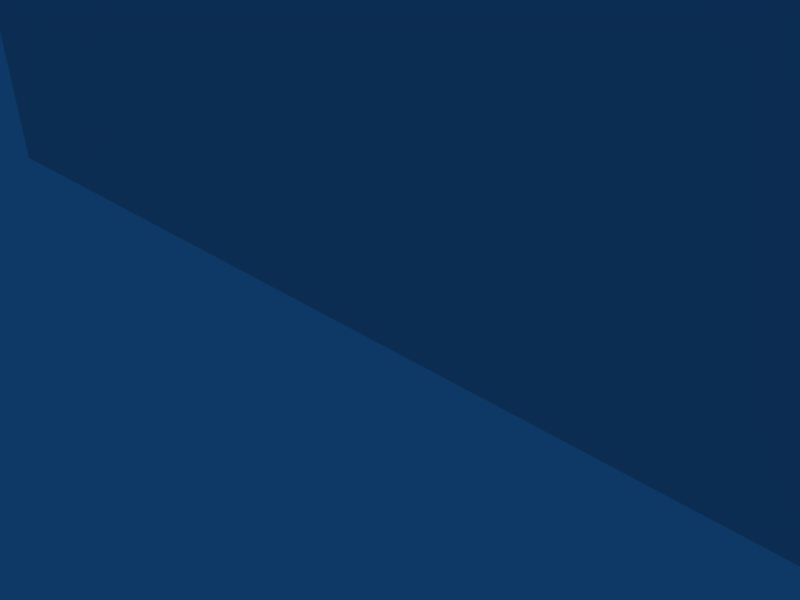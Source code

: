 # Source: ruins_house7.blend  (saved by Blender 2.49.2; exported with 4.5.12 LTS)
import bpy
from mathutils import Matrix  # noqa: F401  (used for matrix-valued properties, if any)

bpy.ops.wm.read_factory_settings(use_empty=True)
scene = bpy.context.scene
scene.name = 'Scene'

# ---- collections
col_collection_1 = bpy.data.collections.new('Collection 1'); scene.collection.children.link(col_collection_1)

# ---- materials (node trees are filled in below, after node groups)
mat_material = bpy.data.materials.new('Material')
mat_material.alpha_threshold = 0.0
mat_material.roughness = 0.5
mat_material.line_color = (0.0, 0.0, 0.0, 1.0)

# ---- material node trees

# ---- world
world_world = bpy.data.worlds.new('World'); scene.world = world_world
world_world.color = (0.05656, 0.2208, 0.4)
world_world.use_sun_shadow = False
world_world.sun_shadow_jitter_overblur = 0.0
world_world.cycles.sampling_method = 'MANUAL'
world_world.cycles.sample_map_resolution = 256

# ---- cameras
cam_camera = bpy.data.cameras.new('Camera')
cam_camera.passepartout_alpha = 0.2
cam_camera.clip_end = 100.0
cam_camera.lens = 35.0
cam_camera.ortho_scale = 7.314
cam_camera.show_passepartout = False
cam_camera.show_safe_areas = True
cam_camera.dof.focus_distance = 0.0
cam_camera.dof.aperture_fstop = 128.0

# ---- lights
light_spot = bpy.data.lights.new('Spot', 'POINT')
light_spot.transmission_factor = 0.0
light_spot.cutoff_distance = 30.0
light_spot.energy = 100.0
light_spot.shadow_buffer_clip_start = 1.001
light_spot.shadow_soft_size = 1.0
light_spot.shadow_maximum_resolution = 0.006
light_spot.use_absolute_resolution = True
light_spot.cycles.use_multiple_importance_sampling = False

# ---- meshes
me_cube = bpy.data.meshes.new('Cube')
me_cube.from_pydata([(9.969, 1.0, -1.0), (9.969, -1.0, -1.0), (-4.315, -1.0, -1.0), (-4.315, 1.0, -1.0), (9.969, 1.0, 8.068), (9.969, -1.0, 8.068), (-4.315, -1.0, 8.068), (-4.315, 1.0, 8.068), (-5.387, 1.0, 7.473), (-5.387, -1.0, 7.473), (-5.387, 1.0, -1.0), (-5.387, -1.0, -1.0), (-7.239, -1.0, -1.0), (-7.239, 1.0, -1.0), (-7.239, -1.0, 4.812), (-7.239, 1.0, 4.812), (-9.189, 1.0, 2.82), (-9.189, -1.0, 2.82), (-9.189, 1.0, -1.0), (-9.189, -1.0, -1.0), (-11.33, -1.0, -1.0), (-11.33, 1.0, -1.0), (-11.33, -1.0, 3.331), (-11.33, 1.0, 3.331), (-12.33, 1.0, 3.331), (-12.33, -1.0, 3.331), (-12.33, 1.0, -1.0), (-12.33, -1.0, -1.0), (-12.33, 4.123, -1.0), (-12.33, 4.123, 2.574), (-11.33, 4.123, 2.574), (-11.33, 4.123, -1.0), (-11.33, 10.9, -1.0), (-11.33, 10.9, 4.097), (-12.33, 10.9, 4.097), (-12.33, 10.9, -1.0), (-12.33, 16.39, -1.0), (-12.33, 16.39, 1.191), (-11.33, 16.39, 1.191), (-11.33, 16.39, -1.0), (-11.33, 26.29, -1.0), (-11.33, 26.29, 0.8287), (-12.33, 26.29, 0.8287), (-12.33, 26.29, -1.0), (-12.33, 35.95, -1.0), (-12.33, 35.95, 1.64), (-11.33, 35.95, 1.64), (-11.33, 35.95, -1.0), (10.77, -1.0, 8.068), (10.77, 1.0, 8.068), (10.77, -1.0, -1.0), (10.77, 1.0, -1.0), (10.77, 48.07, -1.0), (10.77, 48.07, 8.068), (9.969, 48.07, 8.068), (9.969, 48.07, -1.0), (9.969, 50.07, -1.0), (9.969, 50.07, 8.068), (10.77, 50.07, 8.068), (10.77, 50.07, -1.0), (8.569, 50.07, 6.367), (8.569, 50.07, -1.0), (8.569, 48.07, -1.0), (8.569, 48.07, 6.367), (6.336, 48.07, 6.431), (6.336, 48.07, -1.0), (6.336, 50.07, -1.0), (6.336, 50.07, 6.431), (3.208, 50.07, 4.044), (3.208, 50.07, -1.0), (3.208, 48.07, -1.0), (3.208, 48.07, 4.044), (0.8646, 48.07, 4.421), (0.8646, 48.07, -1.0), (0.8646, 50.07, -1.0), (0.8646, 50.07, 4.421), (-1.221, 50.07, 1.782), (-1.221, 50.07, -1.0), (-1.221, 48.07, -1.0), (-1.221, 48.07, 1.782), (7.929, 1.0, -1.0), (5.888, 1.0, -1.0), (3.847, 1.0, -1.0), (1.807, 1.0, -1.0), (-0.2336, 1.0, -1.0), (-2.274, 1.0, -1.0), (7.929, -1.0, -1.0), (5.888, -1.0, -1.0), (3.847, -1.0, -1.0), (1.807, -1.0, -1.0), (-0.2336, -1.0, -1.0), (-2.274, -1.0, -1.0), (7.929, 1.0, 7.171), (5.888, 1.0, 6.307), (3.847, 1.0, 7.432), (1.807, 1.0, 6.82), (-0.2336, 1.0, 8.068), (-2.274, 1.0, 9.235), (7.929, -1.0, 7.171), (5.888, -1.0, 6.307), (3.847, -1.0, 7.432), (1.807, -1.0, 6.82), (-0.2336, -1.0, 8.068), (-2.274, -1.0, 9.235), (9.969, 6.23, -1.0), (9.969, 11.46, -1.0), (9.969, 16.69, -1.0), (9.969, 21.92, -1.0), (9.969, 27.15, -1.0), (9.969, 32.38, -1.0), (9.969, 37.61, -1.0), (9.969, 42.84, -1.0), (10.77, 6.23, -1.0), (10.77, 11.46, -1.0), (10.77, 16.69, -1.0), (10.77, 21.92, -1.0), (10.77, 27.15, -1.0), (10.77, 32.38, -1.0), (10.77, 37.61, -1.0), (10.77, 42.84, -1.0), (10.77, 6.23, 11.93), (10.77, 11.46, 10.49), (10.77, 16.69, 8.068), (10.77, 21.92, 10.13), (10.77, 27.15, 8.898), (10.77, 32.38, 6.608), (10.77, 37.61, 7.302), (10.77, 42.84, 7.77), (9.969, 6.23, 11.93), (9.969, 11.46, 10.49), (9.969, 16.69, 8.068), (9.969, 21.92, 10.13), (9.969, 27.15, 8.898), (9.969, 32.38, 6.608), (9.969, 37.61, 7.302), (9.969, 42.84, 7.77)], [], [(6, 7, 8, 9), (7, 3, 10, 8), (2, 6, 9, 11), (3, 2, 11, 10), (10, 11, 12, 13), (11, 9, 14, 12), (8, 10, 13, 15), (9, 8, 15, 14), (14, 15, 16, 17), (15, 13, 18, 16), (12, 14, 17, 19), (13, 12, 19, 18), (18, 19, 20, 21), (19, 17, 22, 20), (16, 18, 21, 23), (17, 16, 23, 22), (22, 23, 24, 25), (20, 22, 25, 27), (21, 20, 27, 26), (27, 25, 24, 26), (26, 24, 29, 28), (21, 26, 28, 31), (24, 23, 30, 29), (23, 21, 31, 30), (30, 31, 32, 33), (29, 30, 33, 34), (31, 28, 35, 32), (28, 29, 34, 35), (35, 34, 37, 36), (32, 35, 36, 39), (34, 33, 38, 37), (33, 32, 39, 38), (38, 39, 40, 41), (37, 38, 41, 42), (39, 36, 43, 40), (36, 37, 42, 43), (43, 42, 45, 44), (40, 43, 44, 47), (42, 41, 46, 45), (41, 40, 47, 46), (46, 47, 44, 45), (4, 5, 48, 49), (5, 1, 50, 48), (1, 0, 51, 50), (51, 49, 48, 50), (54, 53, 58, 57), (53, 52, 59, 58), (52, 55, 56, 59), (56, 57, 58, 59), (56, 55, 62, 61), (57, 56, 61, 60), (54, 57, 60, 63), (55, 54, 63, 62), (62, 63, 64, 65), (63, 60, 67, 64), (60, 61, 66, 67), (61, 62, 65, 66), (66, 65, 70, 69), (67, 66, 69, 68), (64, 67, 68, 71), (65, 64, 71, 70), (70, 71, 72, 73), (71, 68, 75, 72), (68, 69, 74, 75), (69, 70, 73, 74), (74, 73, 78, 77), (75, 74, 77, 76), (72, 75, 76, 79), (73, 72, 79, 78), (78, 79, 76, 77), (80, 0, 1, 86), (86, 87, 81, 80), (87, 88, 82, 81), (88, 89, 83, 82), (89, 90, 84, 83), (90, 91, 85, 84), (91, 2, 3, 85), (4, 92, 98, 5), (92, 93, 99, 98), (93, 94, 100, 99), (94, 95, 101, 100), (95, 96, 102, 101), (96, 97, 103, 102), (97, 7, 6, 103), (5, 98, 86, 1), (98, 99, 87, 86), (99, 100, 88, 87), (100, 101, 89, 88), (101, 102, 90, 89), (102, 103, 91, 90), (103, 6, 2, 91), (0, 80, 92, 4), (80, 81, 93, 92), (81, 82, 94, 93), (82, 83, 95, 94), (83, 84, 96, 95), (84, 85, 97, 96), (85, 3, 7, 97), (0, 104, 112, 51), (104, 105, 113, 112), (105, 106, 114, 113), (106, 107, 115, 114), (107, 108, 116, 115), (108, 109, 117, 116), (109, 110, 118, 117), (110, 111, 119, 118), (111, 55, 52, 119), (51, 112, 120, 49), (112, 113, 121, 120), (113, 114, 122, 121), (114, 115, 123, 122), (115, 116, 124, 123), (116, 117, 125, 124), (117, 118, 126, 125), (118, 119, 127, 126), (119, 52, 53, 127), (49, 120, 128, 4), (120, 121, 129, 128), (121, 122, 130, 129), (122, 123, 131, 130), (123, 124, 132, 131), (124, 125, 133, 132), (125, 126, 134, 133), (126, 127, 135, 134), (127, 53, 54, 135), (104, 0, 4, 128), (128, 129, 105, 104), (129, 130, 106, 105), (130, 131, 107, 106), (131, 132, 108, 107), (132, 133, 109, 108), (133, 134, 110, 109), (134, 135, 111, 110), (135, 54, 55, 111)])
_uv = me_cube.uv_layers.new(name='UVTex')
_uv.uv.foreach_set('vector', [0.139, 0.02772, 0.139, 0.03817, 0.1249, 0.03817, 0.1249, 0.02772, 0.5695, 0.4754, 0.5695, 0.3294, 0.5868, 0.3294, 0.5868, 0.4659, 0.2936, 0.7884, 0.2936, 0.9484, 0.3125, 0.9379, 0.3125, 0.7884, 0.9559, 0.1759, 0.8321, 0.1759, 0.8321, 0.05212, 0.9559, 0.05212, 0.9559, 0.1759, 0.8321, 0.1759, 0.8321, 0.05212, 0.9559, 0.05212, 0.3125, 0.7884, 0.3125, 0.9379, 0.3452, 0.8909, 0.3452, 0.7884, 0.5868, 0.4659, 0.5868, 0.3294, 0.6166, 0.3294, 0.6166, 0.423, 0.1249, 0.02772, 0.1249, 0.03817, 0.1007, 0.03817, 0.1007, 0.02772, 0.1007, 0.02772, 0.1007, 0.03817, 0.07523, 0.03817, 0.07523, 0.02772, 0.6166, 0.423, 0.6166, 0.3294, 0.648, 0.3294, 0.648, 0.3909, 0.3452, 0.7884, 0.3452, 0.8909, 0.3796, 0.8558, 0.3796, 0.7884, 0.9559, 0.1759, 0.8321, 0.1759, 0.8321, 0.05212, 0.9559, 0.05212, 0.9559, 0.1759, 0.8321, 0.1759, 0.8321, 0.05212, 0.9559, 0.05212, 0.3796, 0.7884, 0.3796, 0.8558, 0.4174, 0.8648, 0.4174, 0.7884, 0.648, 0.3909, 0.648, 0.3294, 0.6825, 0.3294, 0.6825, 0.3992, 0.07523, 0.02772, 0.07523, 0.03817, 0.04719, 0.03817, 0.04719, 0.02772, 0.04719, 0.02772, 0.04719, 0.03817, 0.03412, 0.03817, 0.03412, 0.02772, 0.4174, 0.7884, 0.4174, 0.8648, 0.4351, 0.8648, 0.4351, 0.7884, 0.9559, 0.1759, 0.8321, 0.1759, 0.8321, 0.05212, 0.9559, 0.05212, 0.4363, 0.7862, 0.4363, 0.8647, 0.4508, 0.8647, 0.4508, 0.7862, 0.4508, 0.7862, 0.4508, 0.8647, 0.4735, 0.851, 0.4735, 0.7862, 0.9559, 0.1759, 0.8321, 0.1759, 0.8321, 0.05212, 0.9559, 0.05212, 0.03412, 0.03817, 0.04719, 0.03817, 0.04719, 0.05451, 0.03412, 0.05451, 0.6859, 0.4006, 0.6859, 0.3301, 0.7062, 0.3301, 0.7062, 0.3883, 0.7062, 0.3883, 0.7062, 0.3301, 0.7504, 0.3301, 0.7504, 0.4131, 0.03412, 0.05451, 0.04719, 0.05451, 0.04719, 0.08996, 0.03412, 0.08996, 0.9559, 0.1759, 0.8321, 0.1759, 0.8321, 0.05212, 0.9559, 0.05212, 0.4735, 0.7862, 0.4735, 0.851, 0.5226, 0.8786, 0.5226, 0.7862, 0.5226, 0.7862, 0.5226, 0.8786, 0.5625, 0.8259, 0.5625, 0.7862, 0.9559, 0.1759, 0.8321, 0.1759, 0.8321, 0.05212, 0.9559, 0.05212, 0.03412, 0.08996, 0.04719, 0.08996, 0.04719, 0.1187, 0.03412, 0.1187, 0.7504, 0.4131, 0.7504, 0.3301, 0.7862, 0.3301, 0.7862, 0.3658, 0.7862, 0.3658, 0.7862, 0.3301, 0.8507, 0.3301, 0.8507, 0.3599, 0.03412, 0.1187, 0.04719, 0.1187, 0.04719, 0.1704, 0.03412, 0.1704, 0.9559, 0.1759, 0.8321, 0.1759, 0.8321, 0.05212, 0.9559, 0.05212, 0.5625, 0.7862, 0.5625, 0.8259, 0.6343, 0.8194, 0.6343, 0.7862, 0.6343, 0.7862, 0.6343, 0.8194, 0.7043, 0.8341, 0.7043, 0.7862, 0.9559, 0.1759, 0.8321, 0.1759, 0.8321, 0.05212, 0.9559, 0.05212, 0.03412, 0.1704, 0.04719, 0.1704, 0.04719, 0.2209, 0.03412, 0.2209, 0.8507, 0.3599, 0.8507, 0.3301, 0.9136, 0.3301, 0.9136, 0.3731, 0.04719, 0.2209, 0.04719, 0.2209, 0.03412, 0.2209, 0.03412, 0.2209, 0.3257, 0.03817, 0.3257, 0.02772, 0.3361, 0.02772, 0.3361, 0.03817, 0.04162, 0.9484, 0.04162, 0.7884, 0.02751, 0.7884, 0.02751, 0.9484, 0.9559, 0.1759, 0.8321, 0.1759, 0.8321, 0.05212, 0.9559, 0.05212, 0.04478, 0.5593, 0.04478, 0.7138, 0.03116, 0.7138, 0.03116, 0.5593, 0.3257, 0.2843, 0.3361, 0.2843, 0.3361, 0.2948, 0.3257, 0.2948, 0.3654, 0.7138, 0.3654, 0.5593, 0.3791, 0.5593, 0.3791, 0.7138, 0.9559, 0.1759, 0.8321, 0.1759, 0.8321, 0.05212, 0.9559, 0.05212, 0.3947, 0.5602, 0.3947, 0.712, 0.3813, 0.712, 0.3813, 0.5602, 0.9559, 0.1759, 0.8321, 0.1759, 0.8321, 0.05212, 0.9559, 0.05212, 0.3947, 0.712, 0.3947, 0.5602, 0.4182, 0.5602, 0.4182, 0.6835, 0.3257, 0.2843, 0.3257, 0.2948, 0.3074, 0.2948, 0.3074, 0.2843, 0.7765, 0.5619, 0.7765, 0.7119, 0.7533, 0.6838, 0.7533, 0.5619, 0.7533, 0.5619, 0.7533, 0.6838, 0.7164, 0.6848, 0.7164, 0.5619, 0.3074, 0.2843, 0.3074, 0.2948, 0.2782, 0.2948, 0.2782, 0.2843, 0.4182, 0.6835, 0.4182, 0.5602, 0.4556, 0.5602, 0.4556, 0.6846, 0.9559, 0.1759, 0.8321, 0.1759, 0.8321, 0.05212, 0.9559, 0.05212, 0.9559, 0.1759, 0.8321, 0.1759, 0.8321, 0.05212, 0.9559, 0.05212, 0.4556, 0.6846, 0.4556, 0.5602, 0.5079, 0.5602, 0.5079, 0.6446, 0.2782, 0.2843, 0.2782, 0.2948, 0.2373, 0.2948, 0.2373, 0.2843, 0.7164, 0.5619, 0.7164, 0.6848, 0.6646, 0.6453, 0.6646, 0.5619, 0.6646, 0.5619, 0.6646, 0.6453, 0.6259, 0.6515, 0.6259, 0.5619, 0.2373, 0.2843, 0.2373, 0.2948, 0.2067, 0.2948, 0.2067, 0.2843, 0.5079, 0.6446, 0.5079, 0.5602, 0.5472, 0.5602, 0.5472, 0.6509, 0.9559, 0.1759, 0.8321, 0.1759, 0.8321, 0.05212, 0.9559, 0.05212, 0.9559, 0.1759, 0.8321, 0.1759, 0.8321, 0.05212, 0.9559, 0.05212, 0.5472, 0.6509, 0.5472, 0.5602, 0.5821, 0.5602, 0.5821, 0.6068, 0.2067, 0.2843, 0.2067, 0.2948, 0.1794, 0.2948, 0.1794, 0.2843, 0.6259, 0.5619, 0.6259, 0.6515, 0.5914, 0.6079, 0.5914, 0.5619, 0.1794, 0.2843, 0.1794, 0.2843, 0.1794, 0.2948, 0.1794, 0.2948, 0.8321, 0.05212, 0.9559, 0.05212, 0.9559, 0.1759, 0.8321, 0.1759, 0.9559, 0.1759, 0.8321, 0.1759, 0.8321, 0.05212, 0.9559, 0.05212, 0.9559, 0.1759, 0.8321, 0.1759, 0.8321, 0.05212, 0.9559, 0.05212, 0.9559, 0.1759, 0.8321, 0.1759, 0.8321, 0.05212, 0.9559, 0.05212, 0.9559, 0.1759, 0.8321, 0.1759, 0.8321, 0.05212, 0.9559, 0.05212, 0.9559, 0.1759, 0.8321, 0.1759, 0.8321, 0.05212, 0.9559, 0.05212, 0.9559, 0.1759, 0.8321, 0.1759, 0.8321, 0.05212, 0.9559, 0.05212, 0.3257, 0.03817, 0.299, 0.03817, 0.299, 0.02772, 0.3257, 0.02772, 0.299, 0.03817, 0.2723, 0.03817, 0.2723, 0.02772, 0.299, 0.02772, 0.2723, 0.03817, 0.2457, 0.03817, 0.2457, 0.02772, 0.2723, 0.02772, 0.2457, 0.03817, 0.219, 0.03817, 0.219, 0.02772, 0.2457, 0.02772, 0.219, 0.03817, 0.1923, 0.03817, 0.1923, 0.02772, 0.219, 0.02772, 0.1923, 0.03817, 0.1656, 0.03817, 0.1656, 0.02772, 0.1923, 0.02772, 0.1656, 0.03817, 0.139, 0.03817, 0.139, 0.02772, 0.1656, 0.02772, 0.04162, 0.9484, 0.07762, 0.9325, 0.07762, 0.7884, 0.04162, 0.7884, 0.07762, 0.9325, 0.1136, 0.9173, 0.1136, 0.7884, 0.07762, 0.7884, 0.1136, 0.9173, 0.1496, 0.9371, 0.1496, 0.7884, 0.1136, 0.7884, 0.1496, 0.9371, 0.1856, 0.9263, 0.1856, 0.7884, 0.1496, 0.7884, 0.1856, 0.9263, 0.2216, 0.9484, 0.2216, 0.7884, 0.1856, 0.7884, 0.2216, 0.9484, 0.2576, 0.9689, 0.2576, 0.7884, 0.2216, 0.7884, 0.2576, 0.9689, 0.2936, 0.9484, 0.2936, 0.7884, 0.2576, 0.7884, 0.3395, 0.3294, 0.3724, 0.3294, 0.3724, 0.461, 0.3395, 0.4754, 0.3724, 0.3294, 0.4052, 0.3294, 0.4052, 0.4471, 0.3724, 0.461, 0.4052, 0.3294, 0.4381, 0.3294, 0.4381, 0.4652, 0.4052, 0.4471, 0.4381, 0.3294, 0.4709, 0.3294, 0.4709, 0.4553, 0.4381, 0.4652, 0.4709, 0.3294, 0.5038, 0.3294, 0.5038, 0.4754, 0.4709, 0.4553, 0.5038, 0.3294, 0.5366, 0.3294, 0.5366, 0.4942, 0.5038, 0.4754, 0.5366, 0.3294, 0.5695, 0.3294, 0.5695, 0.4754, 0.5366, 0.4942, 0.9559, 0.1759, 0.8321, 0.1759, 0.8321, 0.05212, 0.9559, 0.05212, 0.9559, 0.1759, 0.8321, 0.1759, 0.8321, 0.05212, 0.9559, 0.05212, 0.9559, 0.1759, 0.8321, 0.1759, 0.8321, 0.05212, 0.9559, 0.05212, 0.9559, 0.1759, 0.8321, 0.1759, 0.8321, 0.05212, 0.9559, 0.05212, 0.9559, 0.1759, 0.8321, 0.1759, 0.8321, 0.05212, 0.9559, 0.05212, 0.9559, 0.1759, 0.8321, 0.1759, 0.8321, 0.05212, 0.9559, 0.05212, 0.9559, 0.1759, 0.8321, 0.1759, 0.8321, 0.05212, 0.9559, 0.05212, 0.9559, 0.1759, 0.8321, 0.1759, 0.8321, 0.05212, 0.9559, 0.05212, 0.9559, 0.1759, 0.8321, 0.1759, 0.8321, 0.05212, 0.9559, 0.05212, 0.04478, 0.5593, 0.08041, 0.5593, 0.08041, 0.7796, 0.04478, 0.7138, 0.08041, 0.5593, 0.116, 0.5593, 0.116, 0.7551, 0.08041, 0.7796, 0.116, 0.5593, 0.1517, 0.5593, 0.1517, 0.7138, 0.116, 0.7551, 0.1517, 0.5593, 0.1873, 0.5593, 0.1873, 0.7489, 0.1517, 0.7138, 0.1873, 0.5593, 0.2229, 0.5593, 0.2229, 0.7279, 0.1873, 0.7489, 0.2229, 0.5593, 0.2586, 0.5593, 0.2586, 0.6889, 0.2229, 0.7279, 0.2586, 0.5593, 0.2942, 0.5593, 0.2942, 0.7007, 0.2586, 0.6889, 0.2942, 0.5593, 0.3298, 0.5593, 0.3298, 0.7087, 0.2942, 0.7007, 0.3298, 0.5593, 0.3654, 0.5593, 0.3654, 0.7138, 0.3298, 0.7087, 0.3361, 0.03817, 0.3361, 0.06552, 0.3257, 0.06552, 0.3257, 0.03817, 0.3361, 0.06552, 0.3361, 0.09288, 0.3257, 0.09288, 0.3257, 0.06552, 0.3361, 0.09288, 0.3361, 0.1202, 0.3257, 0.1202, 0.3257, 0.09288, 0.3361, 0.1202, 0.3361, 0.1476, 0.3257, 0.1476, 0.3257, 0.1202, 0.3361, 0.1476, 0.3361, 0.1749, 0.3257, 0.1749, 0.3257, 0.1476, 0.3361, 0.1749, 0.3361, 0.2023, 0.3257, 0.2023, 0.3257, 0.1749, 0.3361, 0.2023, 0.3361, 0.2296, 0.3257, 0.2296, 0.3257, 0.2023, 0.3361, 0.2296, 0.3361, 0.257, 0.3257, 0.257, 0.3257, 0.2296, 0.3361, 0.257, 0.3361, 0.2843, 0.3257, 0.2843, 0.3257, 0.257, 0.06601, 0.3298, 0.03194, 0.3298, 0.03194, 0.4775, 0.06601, 0.5404, 0.06601, 0.5404, 0.1001, 0.517, 0.1001, 0.3298, 0.06601, 0.3298, 0.1001, 0.517, 0.1341, 0.4775, 0.1341, 0.3298, 0.1001, 0.3298, 0.1341, 0.4775, 0.1682, 0.5111, 0.1682, 0.3298, 0.1341, 0.3298, 0.1682, 0.5111, 0.2023, 0.491, 0.2023, 0.3298, 0.1682, 0.3298, 0.2023, 0.491, 0.2364, 0.4537, 0.2364, 0.3298, 0.2023, 0.3298, 0.2364, 0.4537, 0.2704, 0.465, 0.2704, 0.3298, 0.2364, 0.3298, 0.2704, 0.465, 0.3045, 0.4727, 0.3045, 0.3298, 0.2704, 0.3298, 0.3045, 0.4727, 0.3386, 0.4775, 0.3386, 0.3298, 0.3045, 0.3298])
me_cube.materials.append(mat_material)
me_cube.use_remesh_preserve_volume = False
me_cube.use_remesh_preserve_attributes = False
me_cube.use_mirror_vertex_groups = False
me_cube.update()
arm_armature = bpy.data.armatures.new('Armature')  # bones are not reproduced

# ---- objects
ob_armature = bpy.data.objects.new('Armature', arm_armature)
ob_cube = bpy.data.objects.new('Cube', me_cube)
ob_lamp = bpy.data.objects.new('Lamp', light_spot)
ob_camera = bpy.data.objects.new('Camera', cam_camera)

# ---- transforms, parenting, visibility, modifiers, constraints
ob_armature.location = (0.0, 0.0, 0.0)
ob_armature.lock_rotations_4d = False
ob_armature.empty_display_type = 'ARROWS'
ob_armature.lineart.crease_threshold = 0.0
ob_cube.parent = ob_armature
ob_cube.location = (0.0, 0.0, 1.069)
ob_cube.scale = (1.0, 0.4, 1.0)
ob_cube.lock_rotations_4d = False
ob_cube.empty_display_type = 'ARROWS'
ob_cube.color = (0.0, 0.0, 0.0, 1.0)
ob_cube.lineart.crease_threshold = 0.0
_vg = ob_cube.vertex_groups.new(name='Bone')
_vg.add([0, 1, 2, 3, 4, 5, 6, 7, 8, 9, 10, 11, 12, 13, 14, 15, 16, 17, 18, 19, 20, 21, 22, 23, 24, 25, 26, 27, 28, 29, 30, 31, 32, 33, 34, 35, 36, 37, 38, 39, 40, 41, 42, 43, 44, 45, 46, 47, 48, 49, 50, 51, 52, 53, 54, 55, 56, 57, 58, 59, 60, 61, 62, 63, 64, 65, 66, 67, 68, 69, 70, 71, 72, 73, 74, 75, 76, 77, 78, 79, 80, 81, 82, 83, 84, 85, 86, 87, 88, 89, 90, 91, 92, 93, 94, 95, 96, 97, 98, 99, 100, 101, 102, 103, 104, 105, 106, 107, 108, 109, 110, 111, 112, 113, 114, 115, 116, 117, 118, 119, 120, 121, 122, 123, 124, 125, 126, 127, 128, 129, 130, 131, 132, 133, 134, 135], 1.0, 'REPLACE')
_m = ob_cube.modifiers.new('Armature', 'ARMATURE')
_m.object = ob_armature
_m.use_bone_envelopes = True
ob_lamp.location = (4.076, 1.005, 5.904)
ob_lamp.rotation_euler = (0.6503, 0.05522, 1.866)
ob_lamp.lock_rotations_4d = False
ob_lamp.empty_display_type = 'ARROWS'
ob_lamp.color = (0.0, 0.0, 0.0, 0.0)
ob_lamp.lineart.crease_threshold = 0.0
ob_camera.location = (7.481, -6.508, 5.344)
ob_camera.rotation_euler = (1.109, 0.01082, 0.8149)
ob_camera.lock_rotations_4d = False
ob_camera.empty_display_type = 'ARROWS'
ob_camera.color = (0.0, 0.0, 0.0, 0.0)
ob_camera.display_type = 'WIRE'
ob_camera.lineart.crease_threshold = 0.0

# ---- collection membership
col_collection_1.objects.link(ob_armature)
col_collection_1.objects.link(ob_cube)
col_collection_1.objects.link(ob_lamp)
col_collection_1.objects.link(ob_camera)

# ---- scene / render settings (as saved in the file)
scene.camera = ob_camera
scene.frame_start = 1; scene.frame_end = 250; scene.frame_set(1)
scene.render.engine = 'BLENDER_EEVEE_NEXT'
scene.render.image_settings.file_format = 'JPEG'
scene.render.image_settings.color_mode = 'RGB'
scene.render.image_settings.compression = 90
scene.render.resolution_x = 800
scene.render.resolution_y = 600
scene.render.pixel_aspect_x = 100.0
scene.render.pixel_aspect_y = 100.0
scene.render.fps = 25
scene.render.dither_intensity = 0.0
scene.render.use_compositing = False
scene.render.use_sequencer = False
scene.render.bake_margin = 2
scene.render.bake_bias = 0.0
scene.render.use_stamp_time = False
scene.render.use_stamp_date = False
scene.render.use_stamp_frame = False
scene.render.use_stamp_camera = False
scene.render.use_stamp_scene = False
scene.render.use_stamp_filename = False
scene.render.use_stamp_render_time = False
scene.render.stamp_font_size = 0
scene.cycles.use_denoising = False
scene.cycles.samples = 10
scene.cycles.sampling_pattern = 'TABULATED_SOBOL'
scene.cycles.light_sampling_threshold = 0.0
scene.cycles.use_adaptive_sampling = False
scene.cycles.use_light_tree = False
scene.cycles.blur_glossy = 0.0
scene.cycles.volume_bounces = 1
scene.cycles.pixel_filter_type = 'GAUSSIAN'
scene.cycles.sample_clamp_indirect = 0.0
scene.view_settings.view_transform = 'Raw'
bpy.context.view_layer.update()
